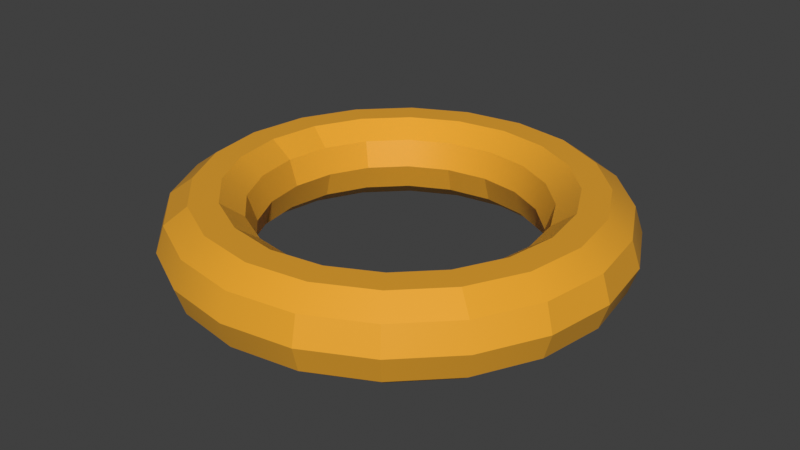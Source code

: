 # Source: torus_licht_unprepared.blend  (saved by Blender 3.6.11; exported with 4.5.12 LTS)
import bpy
from mathutils import Matrix  # noqa: F401  (used for matrix-valued properties, if any)

bpy.ops.wm.read_factory_settings(use_empty=True)
scene = bpy.context.scene
scene.name = 'Scene'

# ---- collections
col_collection = bpy.data.collections.new('Collection'); scene.collection.children.link(col_collection)

# ---- materials (node trees are filled in below, after node groups)
mat_material_005 = bpy.data.materials.new('Material.005')
mat_material_005.use_transparent_shadow = False

# ---- node groups
ng_auto_smooth = bpy.data.node_groups.new('Auto Smooth', 'GeometryNodeTree')
_s = ng_auto_smooth.interface.new_socket(name='Geometry', in_out='OUTPUT', socket_type='NodeSocketGeometry')
_s = ng_auto_smooth.interface.new_socket(name='Geometry', in_out='INPUT', socket_type='NodeSocketGeometry')
_s = ng_auto_smooth.interface.new_socket(name='Angle', in_out='INPUT', socket_type='NodeSocketFloat')
_s.subtype = 'ANGLE'
_s.min_value = 0.0
_s.max_value = 3.142
ng_auto_smooth.is_modifier = True
_N = ng_auto_smooth.nodes; _L = ng_auto_smooth.links
n0 = _N.new('NodeGroupOutput'); n0.name = 'Group Output'; n0.location = (480, -100)
n1 = _N.new('NodeGroupInput'); n1.name = 'Group Input'; n1.location = (-420, -300)
n2 = _N.new('NodeGroupInput'); n2.name = 'Group Input.001'; n2.location = (-60, -100)
n3 = _N.new('GeometryNodeSetShadeSmooth'); n3.name = 'Set Shade Smooth'; n3.location = (120, -100)
n3.domain = 'EDGE'
n4 = _N.new('GeometryNodeSetShadeSmooth'); n4.name = 'Set Shade Smooth.001'; n4.location = (300, -100)
n5 = _N.new('GeometryNodeInputMeshEdgeAngle'); n5.name = 'Edge Angle'; n5.location = (-420, -220)
n6 = _N.new('GeometryNodeInputEdgeSmooth'); n6.name = 'Is Edge Smooth'; n6.location = (-60, -160)
n7 = _N.new('GeometryNodeInputShadeSmooth'); n7.name = 'Is Face Smooth'; n7.location = (-240, -340)
n8 = _N.new('FunctionNodeBooleanMath'); n8.name = 'Boolean Math'; n8.location = (-60, -220)
n9 = _N.new('FunctionNodeCompare'); n9.name = 'Compare'; n9.location = (-240, -180)
n9.operation = 'LESS_EQUAL'
_L.new(n5.outputs[0], n9.inputs[0])
_L.new(n4.outputs[0], n0.inputs[0])
_L.new(n1.outputs[1], n9.inputs[1])
_L.new(n9.outputs[0], n8.inputs[0])
_L.new(n7.outputs[0], n8.inputs[1])
_L.new(n2.outputs[0], n3.inputs[0])
_L.new(n6.outputs[0], n3.inputs[1])
_L.new(n3.outputs[0], n4.inputs[0])
_L.new(n8.outputs[0], n3.inputs[2])
n0.is_active_output = True

# ---- material node trees
mat_material_005.use_nodes = True; mat_material_005.node_tree.nodes.clear()
_N = mat_material_005.node_tree.nodes; _L = mat_material_005.node_tree.links
n0 = _N.new('ShaderNodeBsdfPrincipled'); n0.name = 'Principled BSDF'; n0.location = (10, 300)
n0.inputs[0].default_value = (0.8004, 0.3754, 0.02635, 1.0)
n0.inputs[3].default_value = 1.45
n0.inputs[27].default_value = (0.0, 0.0, 0.0, 1.0)
n0.inputs[28].default_value = 0.5
n1 = _N.new('ShaderNodeOutputMaterial'); n1.name = 'Material Output'; n1.location = (300, 300)
_L.new(n0.outputs[0], n1.inputs[0])
n1.is_active_output = True

# ---- world
world_world = bpy.data.worlds.new('World'); scene.world = world_world
world_world.use_nodes = True; world_world.node_tree.nodes.clear()
_N = world_world.node_tree.nodes; _L = world_world.node_tree.links
n0 = _N.new('ShaderNodeOutputWorld'); n0.name = 'World Output'; n0.location = (300, 300)
n1 = _N.new('ShaderNodeBackground'); n1.name = 'Background'; n1.location = (10, 300)
n1.inputs[0].default_value = (0.05088, 0.05088, 0.05088, 1.0)
_L.new(n1.outputs[0], n0.inputs[0])
n0.is_active_output = True
world_world.color = (0.05088, 0.05088, 0.05088)
world_world.use_sun_shadow = False
world_world.sun_shadow_jitter_overblur = 0.0

# ---- meshes
me_torus = bpy.data.meshes.new('Torus')
me_torus.from_pydata([], [], [])
_uv = me_torus.uv_layers.new(name='UVMap')
_uv.uv.foreach_set('vector', [])
me_torus.materials.append(mat_material_005)
me_torus.update()
me_torus_001 = bpy.data.meshes.new('Torus.001')
me_torus_001.from_pydata([(1.077, 0.0, 0.2378), (0.9227, 0.0, 0.2378), (0.7977, 0.0, 0.1469), (0.75, 0.0, 3.062e-17), (0.7977, 0.0, -0.1469), (0.9227, 0.0, -0.2378), (-0.7347, -1.011, 0.0), (-0.7067, -0.9726, 0.1469), (-0.6332, -0.8715, 0.2378), (-0.5424, -0.7465, 0.2378), (-0.3863, -1.189, 0.0), (-0.3715, -1.143, 0.1469), (-0.3329, -1.025, 0.2378), (-0.2851, -0.8776, 0.2378), (-0.2465, -0.7587, 0.1469), (-0.3715, -1.143, -0.1469), (9.437e-08, -1.25, 0.0), (9.077e-08, -1.202, 0.1469), (8.133e-08, -1.077, 0.2378), (6.967e-08, -0.9227, 0.2378), (6.023e-08, -0.7977, 0.1469), (9.077e-08, -1.202, -0.1469), (0.3863, -1.189, 0.0), (0.3715, -1.143, 0.1469), (0.3329, -1.025, 0.2378), (0.2851, -0.8776, 0.2378), (0.2465, -0.7587, 0.1469), (0.2318, -0.7133, 3.062e-17), (0.3715, -1.143, -0.1469), (0.7067, -0.9726, 0.1469), (0.6332, -0.8715, 0.2378), (0.5424, -0.7465, 0.2378), (0.4689, -0.6454, 0.1469), (0.4408, -0.6068, 3.062e-17), (0.4689, -0.6454, -0.1469), (0.9726, -0.7067, 0.1469), (0.8715, -0.6332, 0.2378), (0.7465, -0.5424, 0.2378), (0.6454, -0.4689, 0.1469), (0.6068, -0.4408, 3.062e-17), (0.6454, -0.4689, -0.1469), (1.025, -0.3329, 0.2378), (0.8776, -0.2851, 0.2378), (0.7587, -0.2465, 0.1469), (0.7133, -0.2318, 3.062e-17), (0.7587, -0.2465, -0.1469), (0.8776, -0.2851, -0.2378)], [(34, 40), (27, 33), (4, 5), (5, 46)], [(6, 10, 11, 7), (7, 11, 12, 8), (8, 12, 13, 9), (10, 16, 17, 11), (11, 17, 18, 12), (12, 18, 19, 13), (13, 19, 20, 14), (15, 21, 16, 10), (16, 22, 23, 17), (17, 23, 24, 18), (18, 24, 25, 19), (19, 25, 26, 20), (21, 28, 22, 16), (23, 29, 30, 24), (24, 30, 31, 25), (25, 31, 32, 26), (29, 35, 36, 30), (30, 36, 37, 31), (31, 37, 38, 32), (32, 38, 39, 33), (36, 41, 42, 37), (37, 42, 43, 38), (38, 43, 44, 39), (39, 44, 45, 40), (41, 0, 1, 42), (42, 1, 2, 43), (43, 2, 3, 44), (44, 3, 4, 45)])
me_torus_001.polygons.foreach_set('use_smooth', [True] * 28)
_uv = me_torus_001.uv_layers.new(name='UVMap')
_uv.uv.foreach_set('vector', [0.2, 0.6, 0.25, 0.6, 0.25, 0.7, 0.2, 0.7, 0.2, 0.7, 0.25, 0.7, 0.25, 0.8, 0.2, 0.8, 0.2, 0.8, 0.25, 0.8, 0.25, 0.9, 0.2, 0.9, 0.25, 0.6, 0.3, 0.6, 0.3, 0.7, 0.25, 0.7, 0.25, 0.7, 0.3, 0.7, 0.3, 0.8, 0.25, 0.8, 0.25, 0.8, 0.3, 0.8, 0.3, 0.9, 0.25, 0.9, 0.25, 0.9, 0.3, 0.9, 0.3, 1.0, 0.25, 1.0, 0.25, 0.5, 0.3, 0.5, 0.3, 0.6, 0.25, 0.6, 0.3, 0.6, 0.35, 0.6, 0.35, 0.7, 0.3, 0.7, 0.3, 0.7, 0.35, 0.7, 0.35, 0.8, 0.3, 0.8, 0.3, 0.8, 0.35, 0.8, 0.35, 0.9, 0.3, 0.9, 0.3, 0.9, 0.35, 0.9, 0.35, 1.0, 0.3, 1.0, 0.3, 0.5, 0.35, 0.5, 0.35, 0.6, 0.3, 0.6, 0.35, 0.7, 0.4, 0.7, 0.4, 0.8, 0.35, 0.8, 0.35, 0.8, 0.4, 0.8, 0.4, 0.9, 0.35, 0.9, 0.35, 0.9, 0.4, 0.9, 0.4, 1.0, 0.35, 1.0, 0.4, 0.7, 0.45, 0.7, 0.45, 0.8, 0.4, 0.8, 0.4, 0.8, 0.45, 0.8, 0.45, 0.9, 0.4, 0.9, 0.4, 0.9, 0.45, 0.9, 0.45, 1.0, 0.4, 1.0, 0.4, -1.11e-16, 0.45, -1.11e-16, 0.45, 0.1, 0.4, 0.1, 0.45, 0.8, 0.5, 0.8, 0.5, 0.9, 0.45, 0.9, 0.45, 0.9, 0.5, 0.9, 0.5, 1.0, 0.45, 1.0, 0.45, -1.11e-16, 0.5, -1.11e-16, 0.5, 0.1, 0.45, 0.1, 0.45, 0.1, 0.5, 0.1, 0.5, 0.2, 0.45, 0.2, 0.5, 0.8, 0.55, 0.8, 0.55, 0.9, 0.5, 0.9, 0.5, 0.9, 0.55, 0.9, 0.55, 1.0, 0.5, 1.0, 0.5, -1.11e-16, 0.55, -1.11e-16, 0.55, 0.1, 0.5, 0.1, 0.5, 0.1, 0.55, 0.1, 0.55, 0.2, 0.5, 0.2])
me_torus_001.materials.append(mat_material_005)
me_torus_001.update()
me_torus_002 = bpy.data.meshes.new('Torus.002')
me_torus_002.from_pydata([(0.6454, 0.4689, -0.1469), (0.7465, 0.5424, -0.2378), (0.4689, 0.6454, -0.1469), (0.5424, 0.7465, -0.2378), (0.2465, 0.7587, -0.1469), (0.2851, 0.8776, -0.2378), (5.662e-08, 0.75, 3.062e-17), (6.023e-08, 0.7977, -0.1469), (6.967e-08, 0.9227, -0.2378), (-0.2318, 0.7133, 3.062e-17), (-0.2465, 0.7587, -0.1469), (-0.4408, 0.6068, 3.062e-17), (-0.4689, 0.6454, -0.1469), (-1.011, 0.7347, 0.0), (-0.9726, 0.7067, 0.1469), (-0.6454, 0.4689, 0.1469), (-0.6068, 0.4408, 3.062e-17), (-1.189, 0.3863, 0.0), (-1.143, 0.3715, 0.1469), (-1.025, 0.3329, 0.2378), (-0.8776, 0.2851, 0.2378), (-0.7587, 0.2465, 0.1469), (-1.143, 0.3715, -0.1469), (-1.25, 1.093e-07, 0.0), (-1.202, 1.051e-07, 0.1469), (-1.077, 9.418e-08, 0.2378), (-0.9227, 8.067e-08, 0.2378), (-1.202, 1.051e-07, -0.1469), (-1.189, -0.3863, 0.0), (-1.143, -0.3715, 0.1469), (-1.025, -0.3329, 0.2378), (-0.8776, -0.2851, 0.2378), (-1.025, -0.3329, -0.2378), (-1.143, -0.3715, -0.1469), (-1.011, -0.7347, 0.0), (-0.9726, -0.7067, 0.1469), (-0.8715, -0.6332, 0.2378), (-0.7465, -0.5424, 0.2378), (-0.8715, -0.6332, -0.2378), (-0.9726, -0.7067, -0.1469), (-0.6332, -0.8715, 0.2378), (-0.5424, -0.7465, 0.2378), (-0.6332, -0.8715, -0.2378)], [(15, 16), (15, 21), (38, 42), (9, 11), (20, 21), (11, 12), (11, 16)], [(0, 2, 3, 1), (2, 4, 5, 3), (4, 7, 8, 5), (6, 9, 10, 7), (13, 17, 18, 14), (17, 23, 24, 18), (18, 24, 25, 19), (19, 25, 26, 20), (22, 27, 23, 17), (23, 28, 29, 24), (24, 29, 30, 25), (25, 30, 31, 26), (27, 33, 28, 23), (28, 34, 35, 29), (29, 35, 36, 30), (30, 36, 37, 31), (32, 38, 39, 33), (33, 39, 34, 28), (36, 40, 41, 37)])
me_torus_002.polygons.foreach_set('use_smooth', [True] * 19)
_uv = me_torus_002.uv_layers.new(name='UVMap')
_uv.uv.foreach_set('vector', [0.65, 0.2, 0.7, 0.2, 0.7, 0.3, 0.65, 0.3, 0.7, 0.2, 0.75, 0.2, 0.75, 0.3, 0.7, 0.3, 0.75, 0.2, 0.8, 0.2, 0.8, 0.3, 0.75, 0.3, 0.8, 0.1, 0.85, 0.1, 0.85, 0.2, 0.8, 0.2, 0.95, 0.6, 1.0, 0.6, 1.0, 0.7, 0.95, 0.7, 2.22e-16, 0.6, 0.05, 0.6, 0.05, 0.7, 2.22e-16, 0.7, 2.22e-16, 0.7, 0.05, 0.7, 0.05, 0.8, 2.22e-16, 0.8, 2.22e-16, 0.8, 0.05, 0.8, 0.05, 0.9, 2.22e-16, 0.9, 2.22e-16, 0.5, 0.05, 0.5, 0.05, 0.6, 2.22e-16, 0.6, 0.05, 0.6, 0.1, 0.6, 0.1, 0.7, 0.05, 0.7, 0.05, 0.7, 0.1, 0.7, 0.1, 0.8, 0.05, 0.8, 0.05, 0.8, 0.1, 0.8, 0.1, 0.9, 0.05, 0.9, 0.05, 0.5, 0.1, 0.5, 0.1, 0.6, 0.05, 0.6, 0.1, 0.6, 0.15, 0.6, 0.15, 0.7, 0.1, 0.7, 0.1, 0.7, 0.15, 0.7, 0.15, 0.8, 0.1, 0.8, 0.1, 0.8, 0.15, 0.8, 0.15, 0.9, 0.1, 0.9, 0.1, 0.4, 0.15, 0.4, 0.15, 0.5, 0.1, 0.5, 0.1, 0.5, 0.15, 0.5, 0.15, 0.6, 0.1, 0.6, 0.15, 0.8, 0.2, 0.8, 0.2, 0.9, 0.15, 0.9])
me_torus_002.materials.append(mat_material_005)
me_torus_002.update()
me_torus_003 = bpy.data.meshes.new('Torus.003')
me_torus_003.from_pydata([(1.25, 0.0, 0.0), (1.202, 0.0, 0.1469), (0.7977, 0.0, 0.1469), (0.75, 0.0, 3.062e-17), (0.7977, 0.0, -0.1469), (0.9227, 0.0, -0.2378), (1.077, 0.0, -0.2378), (1.202, 0.0, -0.1469), (1.189, 0.3863, 0.0), (0.7587, 0.2465, 0.1469), (0.7133, 0.2318, 3.062e-17), (0.7587, 0.2465, -0.1469), (0.8776, 0.2851, -0.2378), (1.025, 0.3329, -0.2378), (1.143, 0.3715, -0.1469), (0.6454, 0.4689, 0.1469), (0.6068, 0.4408, 3.062e-17), (0.6454, 0.4689, -0.1469), (0.7465, 0.5424, -0.2378), (-0.7347, -1.011, 0.0), (-0.7067, -0.9726, 0.1469), (-0.6332, -0.8715, 0.2378), (-0.5424, -0.7465, 0.2378), (-0.4689, -0.6454, 0.1469), (-0.4408, -0.6068, 3.062e-17), (-0.4689, -0.6454, -0.1469), (-0.6332, -0.8715, -0.2378), (-0.7067, -0.9726, -0.1469), (-0.3863, -1.189, 0.0), (-0.2851, -0.8776, 0.2378), (-0.2465, -0.7587, 0.1469), (-0.2318, -0.7133, 3.062e-17), (-0.2465, -0.7587, -0.1469), (-0.2851, -0.8776, -0.2378), (-0.3329, -1.025, -0.2378), (-0.3715, -1.143, -0.1469), (6.023e-08, -0.7977, 0.1469), (5.662e-08, -0.75, 3.062e-17), (6.023e-08, -0.7977, -0.1469), (6.967e-08, -0.9227, -0.2378), (8.133e-08, -1.077, -0.2378), (9.077e-08, -1.202, -0.1469), (0.2465, -0.7587, 0.1469), (0.2318, -0.7133, 3.062e-17), (0.2465, -0.7587, -0.1469), (0.2851, -0.8776, -0.2378), (0.3329, -1.025, -0.2378), (0.4689, -0.6454, 0.1469), (0.4408, -0.6068, 3.062e-17), (0.4689, -0.6454, -0.1469), (0.5424, -0.7465, -0.2378), (0.6332, -0.8715, -0.2378), (0.8715, -0.6332, 0.2378), (0.6068, -0.4408, 3.062e-17), (0.6454, -0.4689, -0.1469), (0.7465, -0.5424, -0.2378), (0.8715, -0.6332, -0.2378), (1.189, -0.3863, 0.0), (1.143, -0.3715, 0.1469), (1.025, -0.3329, 0.2378), (0.7587, -0.2465, -0.1469), (0.8776, -0.2851, -0.2378), (1.025, -0.3329, -0.2378), (1.143, -0.3715, -0.1469)], [(0, 8), (6, 13), (25, 32), (56, 62), (7, 14), (4, 60), (19, 20), (52, 59), (20, 21), (58, 59)], [(2, 9, 10, 3), (3, 10, 11, 4), (4, 11, 12, 5), (9, 15, 16, 10), (10, 16, 17, 11), (11, 17, 18, 12), (22, 29, 30, 23), (23, 30, 31, 24), (26, 34, 35, 27), (27, 35, 28, 19), (30, 36, 37, 31), (31, 37, 38, 32), (32, 38, 39, 33), (34, 40, 41, 35), (36, 42, 43, 37), (37, 43, 44, 38), (38, 44, 45, 39), (39, 45, 46, 40), (42, 47, 48, 43), (43, 48, 49, 44), (44, 49, 50, 45), (45, 50, 51, 46), (48, 53, 54, 49), (49, 54, 55, 50), (50, 55, 56, 51), (57, 0, 1, 58), (61, 5, 6, 62), (62, 6, 7, 63), (63, 7, 0, 57)])
me_torus_003.polygons.foreach_set('use_smooth', [True] * 29)
_uv = me_torus_003.uv_layers.new(name='UVMap')
_uv.uv.foreach_set('vector', [0.55, -1.11e-16, 0.6, -1.11e-16, 0.6, 0.1, 0.55, 0.1, 0.55, 0.1, 0.6, 0.1, 0.6, 0.2, 0.55, 0.2, 0.55, 0.2, 0.6, 0.2, 0.6, 0.3, 0.55, 0.3, 0.6, -1.11e-16, 0.65, -1.11e-16, 0.65, 0.1, 0.6, 0.1, 0.6, 0.1, 0.65, 0.1, 0.65, 0.2, 0.6, 0.2, 0.6, 0.2, 0.65, 0.2, 0.65, 0.3, 0.6, 0.3, 0.2, 0.9, 0.25, 0.9, 0.25, 1.0, 0.2, 1.0, 0.2, -1.11e-16, 0.25, -1.11e-16, 0.25, 0.1, 0.2, 0.1, 0.2, 0.4, 0.25, 0.4, 0.25, 0.5, 0.2, 0.5, 0.2, 0.5, 0.25, 0.5, 0.25, 0.6, 0.2, 0.6, 0.25, -1.11e-16, 0.3, -1.11e-16, 0.3, 0.1, 0.25, 0.1, 0.25, 0.1, 0.3, 0.1, 0.3, 0.2, 0.25, 0.2, 0.25, 0.2, 0.3, 0.2, 0.3, 0.3, 0.25, 0.3, 0.25, 0.4, 0.3, 0.4, 0.3, 0.5, 0.25, 0.5, 0.3, -1.11e-16, 0.35, -1.11e-16, 0.35, 0.1, 0.3, 0.1, 0.3, 0.1, 0.35, 0.1, 0.35, 0.2, 0.3, 0.2, 0.3, 0.2, 0.35, 0.2, 0.35, 0.3, 0.3, 0.3, 0.3, 0.3, 0.35, 0.3, 0.35, 0.4, 0.3, 0.4, 0.35, -1.11e-16, 0.4, -1.11e-16, 0.4, 0.1, 0.35, 0.1, 0.35, 0.1, 0.4, 0.1, 0.4, 0.2, 0.35, 0.2, 0.35, 0.2, 0.4, 0.2, 0.4, 0.3, 0.35, 0.3, 0.35, 0.3, 0.4, 0.3, 0.4, 0.4, 0.35, 0.4, 0.4, 0.1, 0.45, 0.1, 0.45, 0.2, 0.4, 0.2, 0.4, 0.2, 0.45, 0.2, 0.45, 0.3, 0.4, 0.3, 0.4, 0.3, 0.45, 0.3, 0.45, 0.4, 0.4, 0.4, 0.5, 0.6, 0.55, 0.6, 0.55, 0.7, 0.5, 0.7, 0.5, 0.3, 0.55, 0.3, 0.55, 0.4, 0.5, 0.4, 0.5, 0.4, 0.55, 0.4, 0.55, 0.5, 0.5, 0.5, 0.5, 0.5, 0.55, 0.5, 0.55, 0.6, 0.5, 0.6])
me_torus_003.materials.append(mat_material_005)
me_torus_003.update()
me_torus_004 = bpy.data.meshes.new('Torus.004')
me_torus_004.from_pydata([(1.025, 0.3329, 0.2378), (0.8776, 0.2851, 0.2378), (0.7587, 0.2465, 0.1469), (0.8776, 0.2851, -0.2378), (1.025, 0.3329, -0.2378), (1.011, 0.7347, 0.0), (0.9726, 0.7067, 0.1469), (0.8715, 0.6332, 0.2378), (0.7465, 0.5424, 0.2378), (0.6454, 0.4689, 0.1469), (0.6068, 0.4408, 3.062e-17), (0.6454, 0.4689, -0.1469), (0.7465, 0.5424, -0.2378), (0.8715, 0.6332, -0.2378), (0.9726, 0.7067, -0.1469), (0.7347, 1.011, 0.0), (0.6332, 0.8715, 0.2378), (0.5424, 0.7465, 0.2378), (0.4689, 0.6454, 0.1469), (0.4408, 0.6068, 3.062e-17), (0.4689, 0.6454, -0.1469), (0.5424, 0.7465, -0.2378), (0.6332, 0.8715, -0.2378), (0.7067, 0.9726, -0.1469), (0.3329, 1.025, 0.2378), (0.2851, 0.8776, 0.2378), (0.2465, 0.7587, 0.1469), (0.2318, 0.7133, 3.062e-17), (0.2465, 0.7587, -0.1469), (0.2851, 0.8776, -0.2378), (0.3329, 1.025, -0.2378), (0.3715, 1.143, -0.1469), (8.133e-08, 1.077, 0.2378), (6.967e-08, 0.9227, 0.2378), (6.023e-08, 0.7977, 0.1469), (5.662e-08, 0.75, 3.062e-17), (6.023e-08, 0.7977, -0.1469), (6.967e-08, 0.9227, -0.2378), (8.133e-08, 1.077, -0.2378), (9.077e-08, 1.202, -0.1469), (-0.3863, 1.189, 0.0), (-0.3329, 1.025, 0.2378), (-0.2851, 0.8776, 0.2378), (-0.2465, 0.7587, 0.1469), (-0.2318, 0.7133, 3.062e-17), (-0.2465, 0.7587, -0.1469), (-0.2851, 0.8776, -0.2378), (-0.3329, 1.025, -0.2378), (-0.3715, 1.143, -0.1469), (-0.7347, 1.011, 0.0), (-0.7067, 0.9726, 0.1469), (-0.6332, 0.8715, 0.2378), (-0.5424, 0.7465, 0.2378), (-0.4689, 0.6454, 0.1469), (-0.4408, 0.6068, 3.062e-17), (-0.4689, 0.6454, -0.1469), (-0.5424, 0.7465, -0.2378), (-0.6332, 0.8715, -0.2378), (-0.7067, 0.9726, -0.1469), (-0.8715, 0.6332, 0.2378), (-0.7465, 0.5424, 0.2378), (-0.6454, 0.4689, 0.1469), (-0.6068, 0.4408, 3.062e-17), (-0.6454, 0.4689, -0.1469), (-0.7465, 0.5424, -0.2378), (-0.8715, 0.6332, -0.2378), (-0.9726, 0.7067, -0.1469), (-1.025, 0.3329, 0.2378), (-0.8776, 0.2851, 0.2378), (-0.7587, 0.2465, 0.1469), (-0.7133, 0.2318, 3.062e-17), (-0.7587, 0.2465, -0.1469), (-0.8776, 0.2851, -0.2378), (-1.025, 0.3329, -0.2378), (-0.9227, 8.067e-08, 0.2378), (-0.7977, 6.974e-08, 0.1469), (-0.75, 6.557e-08, 3.062e-17), (-0.7977, 6.974e-08, -0.1469), (-0.9227, 8.067e-08, -0.2378), (-1.077, 9.418e-08, -0.2378), (-1.202, 1.051e-07, -0.1469), (-0.8776, -0.2851, 0.2378), (-0.7587, -0.2465, 0.1469), (-0.7133, -0.2318, 3.062e-17), (-0.7587, -0.2465, -0.1469), (-0.8776, -0.2851, -0.2378), (-1.025, -0.3329, -0.2378), (-1.143, -0.3715, -0.1469), (-1.011, -0.7347, 0.0), (-0.9726, -0.7067, 0.1469), (-0.8715, -0.6332, 0.2378), (-0.7465, -0.5424, 0.2378), (-0.6454, -0.4689, 0.1469), (-0.6068, -0.4408, 3.062e-17), (-0.6454, -0.4689, -0.1469), (-0.7465, -0.5424, -0.2378), (-0.8715, -0.6332, -0.2378), (-0.9726, -0.7067, -0.1469), (-0.7347, -1.011, 0.0), (-0.7067, -0.9726, 0.1469), (-0.6332, -0.8715, 0.2378), (-0.5424, -0.7465, 0.2378), (-0.4689, -0.6454, 0.1469), (-0.4408, -0.6068, 3.062e-17), (-0.4689, -0.6454, -0.1469), (-0.6332, -0.8715, -0.2378), (-0.7067, -0.9726, -0.1469), (-0.2318, -0.7133, 3.062e-17), (-0.2465, -0.7587, -0.1469)], [(5, 6), (13, 14), (5, 15), (36, 37), (36, 45), (55, 56), (84, 94), (104, 108), (6, 7), (14, 23), (5, 14), (31, 39), (44, 45), (62, 63), (68, 74), (85, 95), (107, 108), (69, 70), (86, 96), (102, 103), (46, 47), (50, 51), (54, 55), (103, 107)], [(0, 7, 8, 1), (1, 8, 9, 2), (3, 12, 13, 4), (7, 16, 17, 8), (8, 17, 18, 9), (9, 18, 19, 10), (10, 19, 20, 11), (12, 21, 22, 13), (16, 24, 25, 17), (17, 25, 26, 18), (18, 26, 27, 19), (19, 27, 28, 20), (21, 29, 30, 22), (24, 32, 33, 25), (25, 33, 34, 26), (26, 34, 35, 27), (27, 35, 36, 28), (29, 37, 38, 30), (32, 41, 42, 33), (33, 42, 43, 34), (34, 43, 44, 35), (38, 47, 48, 39), (41, 51, 52, 42), (42, 52, 53, 43), (43, 53, 54, 44), (47, 57, 58, 48), (48, 58, 49, 40), (51, 59, 60, 52), (52, 60, 61, 53), (53, 61, 62, 54), (56, 64, 65, 57), (57, 65, 66, 58), (59, 67, 68, 60), (60, 68, 69, 61), (63, 71, 72, 64), (64, 72, 73, 65), (70, 76, 77, 71), (71, 77, 78, 72), (72, 78, 79, 73), (74, 81, 82, 75), (75, 82, 83, 76), (76, 83, 84, 77), (77, 84, 85, 78), (78, 85, 86, 79), (79, 86, 87, 80), (81, 91, 92, 82), (82, 92, 93, 83), (88, 98, 99, 89), (89, 99, 100, 90), (91, 101, 102, 92), (96, 105, 106, 97), (97, 106, 98, 88)])
me_torus_004.polygons.foreach_set('use_smooth', [True] * 52)
_uv = me_torus_004.uv_layers.new(name='UVMap')
_uv.uv.foreach_set('vector', [0.6, 0.8, 0.65, 0.8, 0.65, 0.9, 0.6, 0.9, 0.6, 0.9, 0.65, 0.9, 0.65, 1.0, 0.6, 1.0, 0.6, 0.3, 0.65, 0.3, 0.65, 0.4, 0.6, 0.4, 0.65, 0.8, 0.7, 0.8, 0.7, 0.9, 0.65, 0.9, 0.65, 0.9, 0.7, 0.9, 0.7, 1.0, 0.65, 1.0, 0.65, -1.11e-16, 0.7, -1.11e-16, 0.7, 0.1, 0.65, 0.1, 0.65, 0.1, 0.7, 0.1, 0.7, 0.2, 0.65, 0.2, 0.65, 0.3, 0.7, 0.3, 0.7, 0.4, 0.65, 0.4, 0.7, 0.8, 0.75, 0.8, 0.75, 0.9, 0.7, 0.9, 0.7, 0.9, 0.75, 0.9, 0.75, 1.0, 0.7, 1.0, 0.7, -1.11e-16, 0.75, -1.11e-16, 0.75, 0.1, 0.7, 0.1, 0.7, 0.1, 0.75, 0.1, 0.75, 0.2, 0.7, 0.2, 0.7, 0.3, 0.75, 0.3, 0.75, 0.4, 0.7, 0.4, 0.75, 0.8, 0.8, 0.8, 0.8, 0.9, 0.75, 0.9, 0.75, 0.9, 0.8, 0.9, 0.8, 1.0, 0.75, 1.0, 0.75, -1.11e-16, 0.8, -1.11e-16, 0.8, 0.1, 0.75, 0.1, 0.75, 0.1, 0.8, 0.1, 0.8, 0.2, 0.75, 0.2, 0.75, 0.3, 0.8, 0.3, 0.8, 0.4, 0.75, 0.4, 0.8, 0.8, 0.85, 0.8, 0.85, 0.9, 0.8, 0.9, 0.8, 0.9, 0.85, 0.9, 0.85, 1.0, 0.8, 1.0, 0.8, -1.11e-16, 0.85, -1.11e-16, 0.85, 0.1, 0.8, 0.1, 0.8, 0.4, 0.85, 0.4, 0.85, 0.5, 0.8, 0.5, 0.85, 0.8, 0.9, 0.8, 0.9, 0.9, 0.85, 0.9, 0.85, 0.9, 0.9, 0.9, 0.9, 1.0, 0.85, 1.0, 0.85, -1.11e-16, 0.9, -1.11e-16, 0.9, 0.1, 0.85, 0.1, 0.85, 0.4, 0.9, 0.4, 0.9, 0.5, 0.85, 0.5, 0.85, 0.5, 0.9, 0.5, 0.9, 0.6, 0.85, 0.6, 0.9, 0.8, 0.95, 0.8, 0.95, 0.9, 0.9, 0.9, 0.9, 0.9, 0.95, 0.9, 0.95, 1.0, 0.9, 1.0, 0.9, -1.11e-16, 0.95, -1.11e-16, 0.95, 0.1, 0.9, 0.1, 0.9, 0.3, 0.95, 0.3, 0.95, 0.4, 0.9, 0.4, 0.9, 0.4, 0.95, 0.4, 0.95, 0.5, 0.9, 0.5, 0.95, 0.8, 1.0, 0.8, 1.0, 0.9, 0.95, 0.9, 0.95, 0.9, 1.0, 0.9, 1.0, 1.0, 0.95, 1.0, 0.95, 0.2, 1.0, 0.2, 1.0, 0.3, 0.95, 0.3, 0.95, 0.3, 1.0, 0.3, 1.0, 0.4, 0.95, 0.4, 2.22e-16, 0.1, 0.05, 0.1, 0.05, 0.2, 2.22e-16, 0.2, 2.22e-16, 0.2, 0.05, 0.2, 0.05, 0.3, 2.22e-16, 0.3, 2.22e-16, 0.3, 0.05, 0.3, 0.05, 0.4, 2.22e-16, 0.4, 0.05, 0.9, 0.1, 0.9, 0.1, 1.0, 0.05, 1.0, 0.05, -1.11e-16, 0.1, -1.11e-16, 0.1, 0.1, 0.05, 0.1, 0.05, 0.1, 0.1, 0.1, 0.1, 0.2, 0.05, 0.2, 0.05, 0.2, 0.1, 0.2, 0.1, 0.3, 0.05, 0.3, 0.05, 0.3, 0.1, 0.3, 0.1, 0.4, 0.05, 0.4, 0.05, 0.4, 0.1, 0.4, 0.1, 0.5, 0.05, 0.5, 0.1, 0.9, 0.15, 0.9, 0.15, 1.0, 0.1, 1.0, 0.1, -1.11e-16, 0.15, -1.11e-16, 0.15, 0.1, 0.1, 0.1, 0.15, 0.6, 0.2, 0.6, 0.2, 0.7, 0.15, 0.7, 0.15, 0.7, 0.2, 0.7, 0.2, 0.8, 0.15, 0.8, 0.15, 0.9, 0.2, 0.9, 0.2, 1.0, 0.15, 1.0, 0.15, 0.4, 0.2, 0.4, 0.2, 0.5, 0.15, 0.5, 0.15, 0.5, 0.2, 0.5, 0.2, 0.6, 0.15, 0.6])
me_torus_004.materials.append(mat_material_005)
me_torus_004.update()
me_torus_005 = bpy.data.meshes.new('Torus.005')
me_torus_005.from_pydata([(1.25, 0.0, 0.0), (1.202, 0.0, 0.1469), (1.077, 0.0, 0.2378), (0.9227, 0.0, 0.2378), (0.7977, 0.0, 0.1469), (0.7977, 0.0, -0.1469), (0.9227, 0.0, -0.2378), (1.077, 0.0, -0.2378), (1.202, 0.0, -0.1469), (1.189, 0.3863, 0.0), (1.143, 0.3715, 0.1469), (1.025, 0.3329, 0.2378), (0.8776, 0.2851, 0.2378), (0.7587, 0.2465, 0.1469), (0.8776, 0.2851, -0.2378), (1.025, 0.3329, -0.2378), (1.143, 0.3715, -0.1469), (1.011, 0.7347, 0.0), (0.9726, 0.7067, 0.1469), (0.8715, 0.6332, 0.2378), (0.8715, 0.6332, -0.2378), (0.9726, 0.7067, -0.1469), (0.7347, 1.011, 0.0), (0.7067, 0.9726, 0.1469), (0.6332, 0.8715, 0.2378), (0.6332, 0.8715, -0.2378), (0.7067, 0.9726, -0.1469), (-0.4689, -0.6454, 0.1469), (-0.4408, -0.6068, 3.062e-17), (-0.4689, -0.6454, -0.1469), (-0.5424, -0.7465, -0.2378), (-0.6332, -0.8715, -0.2378), (-0.2465, -0.7587, -0.1469), (-0.2851, -0.8776, -0.2378), (-0.3329, -1.025, -0.2378), (6.967e-08, -0.9227, -0.2378), (8.133e-08, -1.077, -0.2378), (9.077e-08, -1.202, -0.1469), (0.3863, -1.189, 0.0), (0.3715, -1.143, 0.1469), (0.3329, -1.025, -0.2378), (0.3715, -1.143, -0.1469), (0.7347, -1.011, 0.0), (0.7067, -0.9726, 0.1469), (0.6332, -0.8715, -0.2378), (0.7067, -0.9726, -0.1469), (1.011, -0.7347, 0.0), (0.9726, -0.7067, 0.1469), (0.8715, -0.6332, 0.2378), (0.6454, -0.4689, -0.1469), (0.7465, -0.5424, -0.2378), (0.8715, -0.6332, -0.2378), (0.9726, -0.7067, -0.1469), (1.189, -0.3863, 0.0), (1.143, -0.3715, 0.1469), (1.025, -0.3329, 0.2378), (0.7587, -0.2465, -0.1469), (0.8776, -0.2851, -0.2378), (1.025, -0.3329, -0.2378), (1.143, -0.3715, -0.1469)], [(7, 8), (46, 53), (15, 20), (27, 28), (53, 54), (28, 29), (43, 47)], [(1, 10, 11, 2), (2, 11, 12, 3), (3, 12, 13, 4), (6, 14, 15, 7), (8, 16, 9, 0), (9, 17, 18, 10), (10, 18, 19, 11), (16, 21, 17, 9), (17, 22, 23, 18), (18, 23, 24, 19), (20, 25, 26, 21), (21, 26, 22, 17), (29, 32, 33, 30), (30, 33, 34, 31), (33, 35, 36, 34), (36, 40, 41, 37), (38, 42, 43, 39), (40, 44, 45, 41), (41, 45, 42, 38), (44, 51, 52, 45), (47, 54, 55, 48), (49, 56, 57, 50), (50, 57, 58, 51), (51, 58, 59, 52), (54, 1, 2, 55), (56, 5, 6, 57)])
me_torus_005.polygons.foreach_set('use_smooth', [True] * 26)
_uv = me_torus_005.uv_layers.new(name='UVMap')
_uv.uv.foreach_set('vector', [0.55, 0.7, 0.6, 0.7, 0.6, 0.8, 0.55, 0.8, 0.55, 0.8, 0.6, 0.8, 0.6, 0.9, 0.55, 0.9, 0.55, 0.9, 0.6, 0.9, 0.6, 1.0, 0.55, 1.0, 0.55, 0.3, 0.6, 0.3, 0.6, 0.4, 0.55, 0.4, 0.55, 0.5, 0.6, 0.5, 0.6, 0.6, 0.55, 0.6, 0.6, 0.6, 0.65, 0.6, 0.65, 0.7, 0.6, 0.7, 0.6, 0.7, 0.65, 0.7, 0.65, 0.8, 0.6, 0.8, 0.6, 0.5, 0.65, 0.5, 0.65, 0.6, 0.6, 0.6, 0.65, 0.6, 0.7, 0.6, 0.7, 0.7, 0.65, 0.7, 0.65, 0.7, 0.7, 0.7, 0.7, 0.8, 0.65, 0.8, 0.65, 0.4, 0.7, 0.4, 0.7, 0.5, 0.65, 0.5, 0.65, 0.5, 0.7, 0.5, 0.7, 0.6, 0.65, 0.6, 0.2, 0.2, 0.25, 0.2, 0.25, 0.3, 0.2, 0.3, 0.2, 0.3, 0.25, 0.3, 0.25, 0.4, 0.2, 0.4, 0.25, 0.3, 0.3, 0.3, 0.3, 0.4, 0.25, 0.4, 0.3, 0.4, 0.35, 0.4, 0.35, 0.5, 0.3, 0.5, 0.35, 0.6, 0.4, 0.6, 0.4, 0.7, 0.35, 0.7, 0.35, 0.4, 0.4, 0.4, 0.4, 0.5, 0.35, 0.5, 0.35, 0.5, 0.4, 0.5, 0.4, 0.6, 0.35, 0.6, 0.4, 0.4, 0.45, 0.4, 0.45, 0.5, 0.4, 0.5, 0.45, 0.7, 0.5, 0.7, 0.5, 0.8, 0.45, 0.8, 0.45, 0.2, 0.5, 0.2, 0.5, 0.3, 0.45, 0.3, 0.45, 0.3, 0.5, 0.3, 0.5, 0.4, 0.45, 0.4, 0.45, 0.4, 0.5, 0.4, 0.5, 0.5, 0.45, 0.5, 0.5, 0.7, 0.55, 0.7, 0.55, 0.8, 0.5, 0.8, 0.5, 0.2, 0.55, 0.2, 0.55, 0.3, 0.5, 0.3])
me_torus_005.materials.append(mat_material_005)
me_torus_005.update()
me_torus_006 = bpy.data.meshes.new('Torus.006')
me_torus_006.from_pydata([(0.8715, 0.6332, -0.2378), (0.9726, 0.7067, -0.1469), (0.7347, 1.011, 0.0), (0.7067, 0.9726, 0.1469), (0.6332, 0.8715, 0.2378), (0.6332, 0.8715, -0.2378), (0.7067, 0.9726, -0.1469), (0.3863, 1.189, 0.0), (0.3715, 1.143, 0.1469), (0.3329, 1.025, 0.2378), (0.3329, 1.025, -0.2378), (0.3715, 1.143, -0.1469), (9.437e-08, 1.25, 0.0), (9.077e-08, 1.202, 0.1469), (8.133e-08, 1.077, 0.2378), (6.023e-08, 0.7977, -0.1469), (6.967e-08, 0.9227, -0.2378), (8.133e-08, 1.077, -0.2378), (9.077e-08, 1.202, -0.1469), (-0.3863, 1.189, 0.0), (-0.3715, 1.143, 0.1469), (-0.3329, 1.025, 0.2378), (-0.2318, 0.7133, 3.062e-17), (-0.2465, 0.7587, -0.1469), (-0.2851, 0.8776, -0.2378), (-0.3329, 1.025, -0.2378), (-0.3715, 1.143, -0.1469), (-0.7347, 1.011, 0.0), (-0.7067, 0.9726, 0.1469), (-0.6332, 0.8715, 0.2378), (-0.4408, 0.6068, 3.062e-17), (-0.4689, 0.6454, -0.1469), (-0.5424, 0.7465, -0.2378), (-0.6332, 0.8715, -0.2378), (-0.7067, 0.9726, -0.1469), (-1.011, 0.7347, 0.0), (-0.9726, 0.7067, 0.1469), (-0.8715, 0.6332, 0.2378), (-0.6454, 0.4689, 0.1469), (-0.6068, 0.4408, 3.062e-17), (-0.6454, 0.4689, -0.1469), (-0.7465, 0.5424, -0.2378), (-0.8715, 0.6332, -0.2378), (-0.9726, 0.7067, -0.1469), (-1.189, 0.3863, 0.0), (-1.143, 0.3715, 0.1469), (-1.025, 0.3329, 0.2378), (-0.8776, 0.2851, 0.2378), (-0.7587, 0.2465, 0.1469), (-0.7133, 0.2318, 3.062e-17), (-0.7587, 0.2465, -0.1469), (-1.025, 0.3329, -0.2378), (-1.143, 0.3715, -0.1469), (-0.7977, 6.974e-08, 0.1469), (-0.75, 6.557e-08, 3.062e-17), (-1.077, 9.418e-08, -0.2378), (-1.202, 1.051e-07, -0.1469), (-0.7587, -0.2465, -0.1469), (-0.8776, -0.2851, -0.2378), (-1.025, -0.3329, -0.2378), (-0.6454, -0.4689, -0.1469), (-0.7465, -0.5424, -0.2378), (-0.4689, -0.6454, -0.1469)], [(0, 1), (7, 12), (10, 17), (29, 37), (11, 18), (36, 45), (47, 48), (58, 59), (21, 29), (37, 46), (60, 62), (19, 26), (18, 26), (28, 29), (28, 36), (45, 46)], [(2, 7, 8, 3), (3, 8, 9, 4), (5, 10, 11, 6), (6, 11, 7, 2), (8, 13, 14, 9), (15, 23, 24, 16), (16, 24, 25, 17), (19, 27, 28, 20), (22, 30, 31, 23), (23, 31, 32, 24), (24, 32, 33, 25), (30, 39, 40, 31), (31, 40, 41, 32), (34, 43, 35, 27), (38, 48, 49, 39), (39, 49, 50, 40), (42, 51, 52, 43), (43, 52, 44, 35), (48, 53, 54, 49), (51, 55, 56, 52), (57, 60, 61, 58)])
me_torus_006.polygons.foreach_set('use_smooth', [True] * 21)
_uv = me_torus_006.uv_layers.new(name='UVMap')
_uv.uv.foreach_set('vector', [0.7, 0.6, 0.75, 0.6, 0.75, 0.7, 0.7, 0.7, 0.7, 0.7, 0.75, 0.7, 0.75, 0.8, 0.7, 0.8, 0.7, 0.4, 0.75, 0.4, 0.75, 0.5, 0.7, 0.5, 0.7, 0.5, 0.75, 0.5, 0.75, 0.6, 0.7, 0.6, 0.75, 0.7, 0.8, 0.7, 0.8, 0.8, 0.75, 0.8, 0.8, 0.2, 0.85, 0.2, 0.85, 0.3, 0.8, 0.3, 0.8, 0.3, 0.85, 0.3, 0.85, 0.4, 0.8, 0.4, 0.85, 0.6, 0.9, 0.6, 0.9, 0.7, 0.85, 0.7, 0.85, 0.1, 0.9, 0.1, 0.9, 0.2, 0.85, 0.2, 0.85, 0.2, 0.9, 0.2, 0.9, 0.3, 0.85, 0.3, 0.85, 0.3, 0.9, 0.3, 0.9, 0.4, 0.85, 0.4, 0.9, 0.1, 0.95, 0.1, 0.95, 0.2, 0.9, 0.2, 0.9, 0.2, 0.95, 0.2, 0.95, 0.3, 0.9, 0.3, 0.9, 0.5, 0.95, 0.5, 0.95, 0.6, 0.9, 0.6, 0.95, -1.11e-16, 1.0, -1.11e-16, 1.0, 0.1, 0.95, 0.1, 0.95, 0.1, 1.0, 0.1, 1.0, 0.2, 0.95, 0.2, 0.95, 0.4, 1.0, 0.4, 1.0, 0.5, 0.95, 0.5, 0.95, 0.5, 1.0, 0.5, 1.0, 0.6, 0.95, 0.6, 2.22e-16, -1.11e-16, 0.05, -1.11e-16, 0.05, 0.1, 2.22e-16, 0.1, 2.22e-16, 0.4, 0.05, 0.4, 0.05, 0.5, 2.22e-16, 0.5, 0.1, 0.2, 0.15, 0.2, 0.15, 0.3, 0.1, 0.3])
me_torus_006.materials.append(mat_material_005)
me_torus_006.update()
me_torus_007 = bpy.data.meshes.new('Torus.007')
me_torus_007.from_pydata([(-0.7133, -0.2318, 3.062e-17), (-0.7587, -0.2465, -0.1469), (-0.8776, -0.2851, -0.2378), (-0.6454, -0.4689, 0.1469), (-0.6068, -0.4408, 3.062e-17), (-0.6454, -0.4689, -0.1469), (-0.7465, -0.5424, -0.2378), (-0.8715, -0.6332, -0.2378), (-0.4689, -0.6454, 0.1469), (-0.4408, -0.6068, 3.062e-17), (-0.4689, -0.6454, -0.1469), (-0.5424, -0.7465, -0.2378), (-0.6332, -0.8715, -0.2378), (-0.2318, -0.7133, 3.062e-17)], [(3, 4), (1, 5), (3, 8), (2, 6), (8, 9), (0, 1), (9, 13)], [(5, 10, 11, 6), (6, 11, 12, 7)])
me_torus_007.polygons.foreach_set('use_smooth', [True] * 2)
_uv = me_torus_007.uv_layers.new(name='UVMap')
_uv.uv.foreach_set('vector', [0.15, 0.2, 0.2, 0.2, 0.2, 0.3, 0.15, 0.3, 0.15, 0.3, 0.2, 0.3, 0.2, 0.4, 0.15, 0.4])
me_torus_007.materials.append(mat_material_005)
me_torus_007.update()
me_torus_008 = bpy.data.meshes.new('Torus.008')
me_torus_008.from_pydata([(9.437e-08, 1.25, 0.0), (9.077e-08, 1.202, 0.1469), (8.133e-08, 1.077, 0.2378), (8.133e-08, 1.077, -0.2378), (9.077e-08, 1.202, -0.1469), (-0.3863, 1.189, 0.0), (-0.3715, 1.143, 0.1469), (-0.3329, 1.025, 0.2378), (-0.3715, 1.143, -0.1469), (-0.7347, 1.011, 0.0), (-0.7067, 0.9726, 0.1469), (-0.6332, 0.8715, 0.2378), (-1.011, 0.7347, 0.0), (-0.9726, 0.7067, 0.1469), (-0.8715, 0.6332, 0.2378), (-1.143, 0.3715, 0.1469), (-0.7133, -0.2318, 3.062e-17), (-0.7587, -0.2465, -0.1469), (-0.8776, -0.2851, -0.2378), (-1.025, -0.3329, -0.2378), (-0.6454, -0.4689, -0.1469), (-0.7465, -0.5424, -0.2378), (-0.8715, -0.6332, -0.2378), (-0.4689, -0.6454, -0.1469), (-0.2465, -0.7587, -0.1469)], [(17, 20), (23, 24), (13, 15), (18, 21), (3, 4), (19, 22), (20, 23), (16, 17), (21, 22)], [(0, 5, 6, 1), (1, 6, 7, 2), (4, 8, 5, 0), (6, 10, 11, 7), (9, 12, 13, 10), (10, 13, 14, 11)])
me_torus_008.polygons.foreach_set('use_smooth', [True] * 6)
_uv = me_torus_008.uv_layers.new(name='UVMap')
_uv.uv.foreach_set('vector', [0.8, 0.6, 0.85, 0.6, 0.85, 0.7, 0.8, 0.7, 0.8, 0.7, 0.85, 0.7, 0.85, 0.8, 0.8, 0.8, 0.8, 0.5, 0.85, 0.5, 0.85, 0.6, 0.8, 0.6, 0.85, 0.7, 0.9, 0.7, 0.9, 0.8, 0.85, 0.8, 0.9, 0.6, 0.95, 0.6, 0.95, 0.7, 0.9, 0.7, 0.9, 0.7, 0.95, 0.7, 0.95, 0.8, 0.9, 0.8])
me_torus_008.materials.append(mat_material_005)
me_torus_008.update()
me_torus_009 = bpy.data.meshes.new('Torus.009')
me_torus_009.from_pydata([(0.3715, 1.143, 0.1469), (0.3329, 1.025, -0.2378), (0.3715, 1.143, -0.1469), (9.437e-08, 1.25, 0.0), (9.077e-08, 1.202, 0.1469), (8.133e-08, 1.077, -0.2378), (9.077e-08, 1.202, -0.1469), (-0.9726, 0.7067, 0.1469), (-0.8715, 0.6332, 0.2378), (-1.025, 0.3329, 0.2378), (-0.8776, 0.2851, 0.2378), (-0.7587, 0.2465, 0.1469), (-0.9227, 8.067e-08, 0.2378), (-0.7977, 6.974e-08, 0.1469), (-0.7133, -0.2318, 3.062e-17), (-0.7587, -0.2465, -0.1469), (-0.8776, -0.2851, -0.2378), (-1.025, -0.3329, -0.2378), (-0.6454, -0.4689, 0.1469), (-0.6068, -0.4408, 3.062e-17), (-0.6454, -0.4689, -0.1469), (-0.7465, -0.5424, -0.2378), (-0.8715, -0.6332, -0.2378), (-0.4689, -0.6454, 0.1469), (-0.4408, -0.6068, 3.062e-17), (-0.4689, -0.6454, -0.1469), (-0.2318, -0.7133, 3.062e-17), (-0.2465, -0.7587, -0.1469)], [(3, 6), (0, 4), (7, 8), (3, 4), (8, 9)], [(1, 5, 6, 2), (10, 12, 13, 11), (14, 19, 20, 15), (16, 21, 22, 17), (18, 23, 24, 19), (19, 24, 25, 20), (24, 26, 27, 25)])
me_torus_009.polygons.foreach_set('use_smooth', [True] * 7)
_uv = me_torus_009.uv_layers.new(name='UVMap')
_uv.uv.foreach_set('vector', [0.75, 0.4, 0.8, 0.4, 0.8, 0.5, 0.75, 0.5, 2.22e-16, 0.9, 0.05, 0.9, 0.05, 1.0, 2.22e-16, 1.0, 0.1, 0.1, 0.15, 0.1, 0.15, 0.2, 0.1, 0.2, 0.1, 0.3, 0.15, 0.3, 0.15, 0.4, 0.1, 0.4, 0.15, -1.11e-16, 0.2, -1.11e-16, 0.2, 0.1, 0.15, 0.1, 0.15, 0.1, 0.2, 0.1, 0.2, 0.2, 0.15, 0.2, 0.2, 0.1, 0.25, 0.1, 0.25, 0.2, 0.2, 0.2])
me_torus_009.materials.append(mat_material_005)
me_torus_009.update()
me_torus_010 = bpy.data.meshes.new('Torus.010')
me_torus_010.from_pydata([(1.25, 0.0, 0.0), (1.202, 0.0, 0.1469), (1.077, 0.0, -0.2378), (1.202, 0.0, -0.1469), (1.189, 0.3863, 0.0), (1.143, 0.3715, 0.1469), (1.025, 0.3329, -0.2378), (1.143, 0.3715, -0.1469), (0.8715, 0.6332, -0.2378), (0.9726, 0.7067, -0.1469), (0.3863, 1.189, 0.0), (0.3715, 1.143, 0.1469), (0.3715, 1.143, -0.1469), (9.437e-08, 1.25, 0.0), (9.077e-08, 1.202, 0.1469), (9.077e-08, 1.202, -0.1469), (-0.9726, 0.7067, 0.1469), (-0.8715, 0.6332, 0.2378), (-1.143, 0.3715, 0.1469), (-1.025, 0.3329, 0.2378), (0.7347, -1.011, 0.0), (0.7067, -0.9726, 0.1469), (0.7067, -0.9726, -0.1469), (1.011, -0.7347, 0.0), (0.9726, -0.7067, 0.1469), (0.9726, -0.7067, -0.1469), (1.189, -0.3863, 0.0), (1.143, -0.3715, 0.1469), (1.143, -0.3715, -0.1469)], [], [(0, 4, 5, 1), (2, 6, 7, 3), (6, 8, 9, 7), (10, 13, 14, 11), (12, 15, 13, 10), (16, 18, 19, 17), (20, 23, 24, 21), (22, 25, 23, 20), (23, 26, 27, 24), (25, 28, 26, 23)])
me_torus_010.polygons.foreach_set('use_smooth', [True] * 10)
_uv = me_torus_010.uv_layers.new(name='UVMap')
_uv.uv.foreach_set('vector', [0.55, 0.6, 0.6, 0.6, 0.6, 0.7, 0.55, 0.7, 0.55, 0.4, 0.6, 0.4, 0.6, 0.5, 0.55, 0.5, 0.6, 0.4, 0.65, 0.4, 0.65, 0.5, 0.6, 0.5, 0.75, 0.6, 0.8, 0.6, 0.8, 0.7, 0.75, 0.7, 0.75, 0.5, 0.8, 0.5, 0.8, 0.6, 0.75, 0.6, 0.95, 0.7, 1.0, 0.7, 1.0, 0.8, 0.95, 0.8, 0.4, 0.6, 0.45, 0.6, 0.45, 0.7, 0.4, 0.7, 0.4, 0.5, 0.45, 0.5, 0.45, 0.6, 0.4, 0.6, 0.45, 0.6, 0.5, 0.6, 0.5, 0.7, 0.45, 0.7, 0.45, 0.5, 0.5, 0.5, 0.5, 0.6, 0.45, 0.6])
me_torus_010.materials.append(mat_material_005)
me_torus_010.update()

# ---- objects
ob_torus = bpy.data.objects.new('Torus', me_torus)
ob_torus_001 = bpy.data.objects.new('Torus.001', me_torus_001)
ob_torus_002 = bpy.data.objects.new('Torus.002', me_torus_002)
ob_torus_003 = bpy.data.objects.new('Torus.003', me_torus_003)
ob_torus_004 = bpy.data.objects.new('Torus.004', me_torus_004)
ob_torus_005 = bpy.data.objects.new('Torus.005', me_torus_005)
ob_torus_006 = bpy.data.objects.new('Torus.006', me_torus_006)
ob_torus_007 = bpy.data.objects.new('Torus.007', me_torus_007)
ob_torus_008 = bpy.data.objects.new('Torus.008', me_torus_008)
ob_torus_009 = bpy.data.objects.new('Torus.009', me_torus_009)
ob_torus_010 = bpy.data.objects.new('Torus.010', me_torus_010)

# ---- transforms, parenting, visibility, modifiers, constraints
ob_torus.location = (0.0, 0.0, 5.047)
_m = ob_torus.modifiers.new('Auto Smooth', 'NODES')
_m.node_group = ng_auto_smooth
_gi = [s.identifier for s in ng_auto_smooth.interface.items_tree if s.item_type == 'SOCKET' and s.in_out == 'INPUT']
_m[_gi[1]] = 0.5236  # Angle
ob_torus_001.location = (0.0, 0.0, 5.047)
_m = ob_torus_001.modifiers.new('Auto Smooth', 'NODES')
_m.node_group = ng_auto_smooth
_gi = [s.identifier for s in ng_auto_smooth.interface.items_tree if s.item_type == 'SOCKET' and s.in_out == 'INPUT']
_m[_gi[1]] = 0.5236  # Angle
ob_torus_002.location = (0.0, 0.0, 5.047)
_m = ob_torus_002.modifiers.new('Auto Smooth', 'NODES')
_m.node_group = ng_auto_smooth
_gi = [s.identifier for s in ng_auto_smooth.interface.items_tree if s.item_type == 'SOCKET' and s.in_out == 'INPUT']
_m[_gi[1]] = 0.5236  # Angle
ob_torus_003.location = (0.0, 0.0, 5.047)
_m = ob_torus_003.modifiers.new('Auto Smooth', 'NODES')
_m.node_group = ng_auto_smooth
_gi = [s.identifier for s in ng_auto_smooth.interface.items_tree if s.item_type == 'SOCKET' and s.in_out == 'INPUT']
_m[_gi[1]] = 0.5236  # Angle
ob_torus_004.location = (0.0, 0.0, 5.047)
_m = ob_torus_004.modifiers.new('Auto Smooth', 'NODES')
_m.node_group = ng_auto_smooth
_gi = [s.identifier for s in ng_auto_smooth.interface.items_tree if s.item_type == 'SOCKET' and s.in_out == 'INPUT']
_m[_gi[1]] = 0.5236  # Angle
ob_torus_005.location = (0.0, 0.0, 5.047)
_m = ob_torus_005.modifiers.new('Auto Smooth', 'NODES')
_m.node_group = ng_auto_smooth
_gi = [s.identifier for s in ng_auto_smooth.interface.items_tree if s.item_type == 'SOCKET' and s.in_out == 'INPUT']
_m[_gi[1]] = 0.5236  # Angle
ob_torus_006.location = (0.0, 0.0, 5.047)
_m = ob_torus_006.modifiers.new('Auto Smooth', 'NODES')
_m.node_group = ng_auto_smooth
_gi = [s.identifier for s in ng_auto_smooth.interface.items_tree if s.item_type == 'SOCKET' and s.in_out == 'INPUT']
_m[_gi[1]] = 0.5236  # Angle
ob_torus_007.location = (0.0, 0.0, 5.047)
_m = ob_torus_007.modifiers.new('Auto Smooth', 'NODES')
_m.node_group = ng_auto_smooth
_gi = [s.identifier for s in ng_auto_smooth.interface.items_tree if s.item_type == 'SOCKET' and s.in_out == 'INPUT']
_m[_gi[1]] = 0.5236  # Angle
ob_torus_008.location = (0.0, 0.0, 5.047)
_m = ob_torus_008.modifiers.new('Auto Smooth', 'NODES')
_m.node_group = ng_auto_smooth
_gi = [s.identifier for s in ng_auto_smooth.interface.items_tree if s.item_type == 'SOCKET' and s.in_out == 'INPUT']
_m[_gi[1]] = 0.5236  # Angle
ob_torus_009.location = (0.0, 0.0, 5.047)
_m = ob_torus_009.modifiers.new('Auto Smooth', 'NODES')
_m.node_group = ng_auto_smooth
_gi = [s.identifier for s in ng_auto_smooth.interface.items_tree if s.item_type == 'SOCKET' and s.in_out == 'INPUT']
_m[_gi[1]] = 0.5236  # Angle
ob_torus_010.location = (0.0, 0.0, 5.047)
_m = ob_torus_010.modifiers.new('Auto Smooth', 'NODES')
_m.node_group = ng_auto_smooth
_gi = [s.identifier for s in ng_auto_smooth.interface.items_tree if s.item_type == 'SOCKET' and s.in_out == 'INPUT']
_m[_gi[1]] = 0.5236  # Angle

# ---- collection membership
col_collection.objects.link(ob_torus)
col_collection.objects.link(ob_torus_001)
col_collection.objects.link(ob_torus_002)
col_collection.objects.link(ob_torus_003)
col_collection.objects.link(ob_torus_004)
col_collection.objects.link(ob_torus_005)
col_collection.objects.link(ob_torus_006)
col_collection.objects.link(ob_torus_007)
col_collection.objects.link(ob_torus_008)
col_collection.objects.link(ob_torus_009)
col_collection.objects.link(ob_torus_010)

# ---- scene / render settings (as saved in the file)
scene.frame_start = 1; scene.frame_end = 250; scene.frame_set(112)
scene.render.engine = 'BLENDER_EEVEE_NEXT'
scene.cycles.sampling_pattern = 'TABULATED_SOBOL'
scene.view_settings.view_transform = 'Standard'
bpy.context.view_layer.update()

# ---- added for rendering (the .blend has no active camera and no usable light): camera, sun
cam_auto = bpy.data.cameras.new('AutoCamera')
cam_auto.lens = 50.0
cam_auto.sensor_width = 36.0
cam_auto.clip_end = 1000.0
ob_auto_camera = bpy.data.objects.new('AutoCamera', cam_auto)
scene.collection.objects.link(ob_auto_camera)
ob_auto_camera.location = (3.30062, -3.96074, 7.68761)
ob_auto_camera.rotation_euler = (1.09748, -7.21219e-08, 0.694738)
scene.camera = ob_auto_camera
light_auto_sun = bpy.data.lights.new('AutoSun', 'SUN')
light_auto_sun.energy = 3.0
light_auto_sun.angle = 0.0523599
ob_auto_sun = bpy.data.objects.new('AutoSun', light_auto_sun)
scene.collection.objects.link(ob_auto_sun)
ob_auto_sun.rotation_euler = (0.872665, 0.174533, 0.523599)
bpy.context.view_layer.update()
